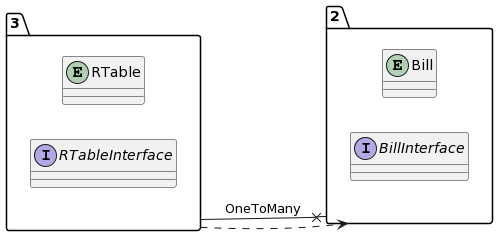

The diagram above was rendered by PlantUML. Its source (embedded in the PNG):
@startuml
allow_mixing
left to right direction
package "3"{
entity RTable
interface RTableInterface

}
package "2"{
entity Bill
interface BillInterface

}
"3" --x "2":OneToMany
"3" ..> "2"
@enduml